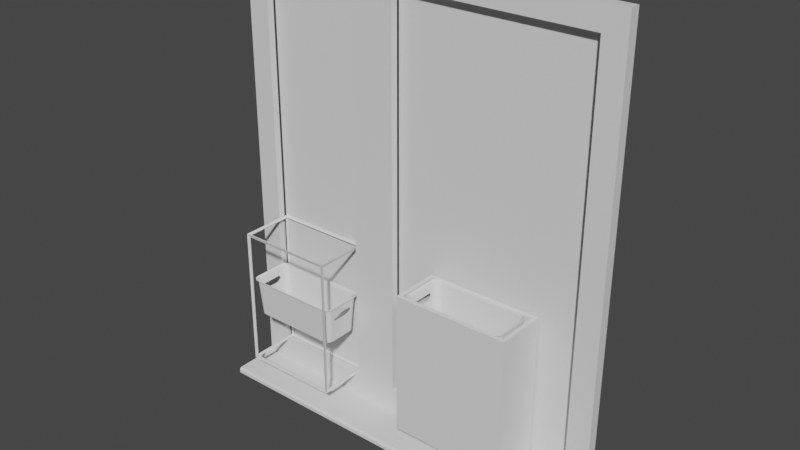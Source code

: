 # Source: Shelf.blend  (saved by Blender 3.1.7; exported with 4.5.12 LTS)
import bpy
from mathutils import Matrix  # noqa: F401  (used for matrix-valued properties, if any)

bpy.ops.wm.read_factory_settings(use_empty=True)
scene = bpy.context.scene
scene.name = 'Scene'

# ---- collections
col_collection = bpy.data.collections.new('Collection'); scene.collection.children.link(col_collection)
col_window = bpy.data.collections.new('Window'); scene.collection.children.link(col_window)

# ---- materials (node trees are filled in below, after node groups)
mat_material = bpy.data.materials.new('Material')
mat_material.alpha_threshold = 0.0
mat_material.use_transparent_shadow = False
mat_material.diffuse_color = (0.04518, 0.04518, 0.04518, 1.0)
mat_material.line_color = (0.0, 0.0, 0.0, 1.0)
mat_material_001 = bpy.data.materials.new('Material.001')
mat_material_001.use_transparent_shadow = False

# ---- node groups
ng_auto_smooth = bpy.data.node_groups.new('Auto Smooth', 'GeometryNodeTree')
_s = ng_auto_smooth.interface.new_socket(name='Geometry', in_out='OUTPUT', socket_type='NodeSocketGeometry')
_s = ng_auto_smooth.interface.new_socket(name='Geometry', in_out='INPUT', socket_type='NodeSocketGeometry')
_s = ng_auto_smooth.interface.new_socket(name='Angle', in_out='INPUT', socket_type='NodeSocketFloat')
_s.subtype = 'ANGLE'
_s.min_value = 0.0
_s.max_value = 3.142
ng_auto_smooth.is_modifier = True
_N = ng_auto_smooth.nodes; _L = ng_auto_smooth.links
n0 = _N.new('NodeGroupOutput'); n0.name = 'Group Output'; n0.location = (480, -100)
n1 = _N.new('NodeGroupInput'); n1.name = 'Group Input'; n1.location = (-420, -300)
n2 = _N.new('NodeGroupInput'); n2.name = 'Group Input.001'; n2.location = (-60, -100)
n3 = _N.new('GeometryNodeSetShadeSmooth'); n3.name = 'Set Shade Smooth'; n3.location = (120, -100)
n3.domain = 'EDGE'
n4 = _N.new('GeometryNodeSetShadeSmooth'); n4.name = 'Set Shade Smooth.001'; n4.location = (300, -100)
n5 = _N.new('GeometryNodeInputMeshEdgeAngle'); n5.name = 'Edge Angle'; n5.location = (-420, -220)
n6 = _N.new('GeometryNodeInputEdgeSmooth'); n6.name = 'Is Edge Smooth'; n6.location = (-60, -160)
n7 = _N.new('GeometryNodeInputShadeSmooth'); n7.name = 'Is Face Smooth'; n7.location = (-240, -340)
n8 = _N.new('FunctionNodeBooleanMath'); n8.name = 'Boolean Math'; n8.location = (-60, -220)
n9 = _N.new('FunctionNodeCompare'); n9.name = 'Compare'; n9.location = (-240, -180)
n9.operation = 'LESS_EQUAL'
_L.new(n5.outputs[0], n9.inputs[0])
_L.new(n4.outputs[0], n0.inputs[0])
_L.new(n1.outputs[1], n9.inputs[1])
_L.new(n9.outputs[0], n8.inputs[0])
_L.new(n7.outputs[0], n8.inputs[1])
_L.new(n2.outputs[0], n3.inputs[0])
_L.new(n6.outputs[0], n3.inputs[1])
_L.new(n3.outputs[0], n4.inputs[0])
_L.new(n8.outputs[0], n3.inputs[2])
n0.is_active_output = True

# ---- material node trees
mat_material.use_nodes = True; mat_material.node_tree.nodes.clear()
_N = mat_material.node_tree.nodes; _L = mat_material.node_tree.links
n0 = _N.new('ShaderNodeOutputMaterial'); n0.name = 'Material Output'; n0.location = (300, 300)
n1 = _N.new('ShaderNodeBsdfPrincipled'); n1.name = 'Principled BSDF'; n1.location = (10, 300)
n1.distribution = 'GGX'
n1.subsurface_method = 'RANDOM_WALK_SKIN'
n1.inputs[0].default_value = (0.01834, 0.01834, 0.01834, 1.0)
n1.inputs[2].default_value = 0.4
n1.inputs[3].default_value = 1.45
n1.inputs[27].default_value = (0.0, 0.0, 0.0, 1.0)
n1.inputs[28].default_value = 1.0
_L.new(n1.outputs[0], n0.inputs[0])
n0.is_active_output = True
mat_material_001.use_nodes = True; mat_material_001.node_tree.nodes.clear()
_N = mat_material_001.node_tree.nodes; _L = mat_material_001.node_tree.links
n0 = _N.new('ShaderNodeBsdfPrincipled'); n0.name = 'Principled BSDF'; n0.location = (10, 300)
n0.distribution = 'GGX'
n0.subsurface_method = 'RANDOM_WALK_SKIN'
n0.inputs[3].default_value = 1.45
n0.inputs[27].default_value = (0.0, 0.0, 0.0, 1.0)
n0.inputs[28].default_value = 1.0
n1 = _N.new('ShaderNodeOutputMaterial'); n1.name = 'Material Output'; n1.location = (300, 300)
_L.new(n0.outputs[0], n1.inputs[0])
n1.is_active_output = True

# ---- world
world_world = bpy.data.worlds.new('World'); scene.world = world_world
world_world.use_nodes = True; world_world.node_tree.nodes.clear()
_N = world_world.node_tree.nodes; _L = world_world.node_tree.links
n0 = _N.new('ShaderNodeOutputWorld'); n0.name = 'World Output'; n0.location = (300, 300)
n1 = _N.new('ShaderNodeBackground'); n1.name = 'Background'; n1.location = (10, 300)
n1.inputs[0].default_value = (0.05088, 0.05088, 0.05088, 1.0)
_L.new(n1.outputs[0], n0.inputs[0])
n0.is_active_output = True
world_world.color = (0.05088, 0.05088, 0.05088)
world_world.use_sun_shadow = False
world_world.sun_shadow_jitter_overblur = 0.0

# ---- meshes
me_mesh = bpy.data.meshes.new('Mesh')
me_mesh.from_pydata([(175.6, -96.18, -251.8), (-175.6, -96.18, -251.8), (-175.6, 96.18, -251.8), (175.6, 96.18, 251.8), (175.6, 96.18, -251.8), (-175.6, 96.18, 251.8), (175.6, -96.18, 251.8), (-175.6, -96.18, 251.8)], [], [(3, 5, 7, 6), (4, 0, 1, 2), (1, 7, 5, 2), (6, 0, 4, 3), (2, 5, 3, 4), (1, 0, 6, 7)])
me_mesh.materials.append(None)
me_mesh.use_remesh_fix_poles = True
me_mesh.use_remesh_preserve_attributes = False
me_mesh.update()
me_cube_005 = bpy.data.meshes.new('Cube.005')
me_cube_005.from_pydata([(0.0, -80.33, 67.06), (0.0, -76.87, 64.67), (0.0, -65.89, -69.56), (0.0, -75.63, 62.4), (0.0, -74.64, 59.6), (0.0, -74.18, 57.04), (-163.8, 1.645e-07, -69.56), (-174.0, 0.0, 62.4), (-172.9, 0.0, 59.6), (-172.5, 0.0, 57.04), (-178.9, 0.0, 67.06), (-175.3, 0.0, 64.67), (0.0, 1.645e-07, -69.56), (-139.8, -65.89, -69.56), (-163.8, -41.89, -69.56), (-146.0, -65.08, -69.56), (-151.8, -62.68, -69.56), (-156.8, -58.86, -69.56), (-160.6, -53.89, -69.56), (-163.0, -48.1, -69.56), (-178.9, -56.33, 67.06), (-154.9, -80.33, 67.06), (-178.1, -62.54, 67.06), (-175.7, -68.33, 67.06), (-171.8, -73.3, 67.06), (-166.9, -77.11, 67.06), (-161.1, -79.51, 67.06), (-151.3, -76.87, 64.67), (-175.3, -52.87, 64.67), (-157.5, -76.06, 64.67), (-163.3, -73.66, 64.67), (-168.2, -69.84, 64.67), (-172.1, -64.87, 64.67), (-174.4, -59.09, 64.67), (-172.5, -50.18, 57.04), (-148.5, -74.18, 57.04), (-171.6, -56.39, 57.04), (-169.2, -62.18, 57.04), (-165.4, -67.15, 57.04), (-160.5, -70.97, 57.04), (-154.7, -73.36, 57.04), (-174.0, -51.63, 62.4), (-150.0, -75.63, 62.4), (-173.1, -57.84, 62.4), (-170.8, -63.63, 62.4), (-166.9, -68.6, 62.4), (-162.0, -72.41, 62.4), (-156.2, -74.81, 62.4), (-172.9, -50.64, 59.6), (-148.9, -74.64, 59.6), (-172.1, -56.86, 59.6), (-169.7, -62.64, 59.6), (-165.9, -67.61, 59.6), (-160.9, -71.43, 59.6), (-155.1, -73.83, 59.6), (0.0, -71.09, 9.767), (-169.2, 0.0, 9.767), (-145.2, -71.09, 9.767), (-151.4, -70.27, 9.767), (-157.2, -67.87, 9.767), (-162.2, -64.06, 9.767), (-166.0, -59.09, 9.767), (-168.4, -53.3, 9.767), (-169.2, -47.09, 9.767), (-146.8, -72.59, 32.65), (0.0, -72.59, 32.65), (-170.8, 0.0, 32.65), (-153.0, -71.77, 32.65), (-158.8, -69.37, 32.65), (-163.8, -65.56, 32.65), (-167.6, -60.59, 32.65), (-170.0, -54.8, 32.65), (-170.8, -48.59, 32.65), (-172.5, -43.31, 57.04), (-163.8, -36.15, -69.56), (-178.9, -48.61, 67.06), (-175.3, -45.63, 64.67), (-174.0, -44.55, 62.4), (-172.9, -43.7, 59.6), (-170.0, -41.28, 21.21), (-169.2, -29.24, 9.767), (-168.4, -39.99, -1.583), (-169.2, -47.09, 9.767), (-169.8, -40.72, 18.18), (-169.6, -39.43, 15.44), (-169.5, -37.49, 13.09), (-169.3, -35.02, 11.29), (-169.2, -32.21, 10.15), (-170.8, -30.53, 32.65), (-170.8, -48.59, 32.65), (-171.6, -42.57, 44.0), (-170.8, -33.46, 32.26), (-170.7, -36.15, 31.13), (-170.6, -38.4, 29.32), (-170.4, -40.08, 26.97), (-170.2, -41.06, 24.24)], [], [(12, 2, 13, 15, 16, 17, 18, 19, 14, 74, 6), (78, 8, 9, 73), (1, 0, 21, 27), (76, 11, 7, 77), (77, 7, 8, 78), (75, 10, 11, 76), (65, 5, 35, 64), (4, 49, 35, 5), (3, 42, 49, 4), (1, 27, 42, 3), (28, 41, 43, 33), (33, 43, 44, 32), (32, 44, 45, 31), (31, 45, 46, 30), (30, 46, 47, 29), (29, 47, 42, 27), (41, 48, 50, 43), (43, 50, 51, 44), (44, 51, 52, 45), (45, 52, 53, 46), (46, 53, 54, 47), (47, 54, 49, 42), (48, 34, 36, 50), (50, 36, 37, 51), (51, 37, 38, 52), (52, 38, 39, 53), (53, 39, 40, 54), (54, 40, 35, 49), (20, 28, 33, 22), (22, 33, 32, 23), (23, 32, 31, 24), (24, 31, 30, 25), (25, 30, 29, 26), (26, 29, 27, 21), (64, 35, 40, 67), (67, 40, 39, 68), (68, 39, 38, 69), (69, 38, 37, 70), (70, 37, 36, 71), (71, 36, 34, 72), (34, 73, 90, 89, 72), (19, 62, 63, 14), (18, 61, 62, 19), (17, 60, 61, 18), (16, 59, 60, 17), (15, 58, 59, 16), (13, 57, 58, 15), (2, 55, 57, 13), (62, 71, 72, 63), (61, 70, 71, 62), (60, 69, 70, 61), (59, 68, 69, 60), (58, 67, 68, 59), (57, 64, 67, 58), (55, 65, 64, 57), (81, 80, 56, 6, 74), (20, 75, 76, 28), (41, 77, 78, 48), (28, 76, 77, 41), (48, 78, 73, 34), (73, 9, 66, 88, 90), (72, 89, 79, 82, 63), (79, 83, 84, 85, 86, 87, 80, 81, 82), (88, 91, 92, 93, 94, 95, 79, 89, 90), (63, 82, 81, 74, 14)])
_uv = me_cube_005.uv_layers.new(name='UVMap')
_uv.uv.foreach_set('vector', [0.25, 0.625, 0.25, 0.75, 0.1433, 0.75, 0.1386, 0.7484, 0.1342, 0.7439, 0.1304, 0.7367, 0.1275, 0.7272, 0.1256, 0.7163, 0.125, 0.7045, 0.125, 0.6936, 0.125, 0.625, 0.5215, 0.05144, 0.5215, 0.1248, 0.5186, 0.125, 0.5186, 0.05203, 0.5652, 0.875, 0.625, 0.875, 0.625, 0.9832, 0.5652, 0.9829, 0.5652, 0.05084, 0.5652, 0.1251, 0.5395, 0.1248, 0.5395, 0.05108, 0.5395, 0.05108, 0.5395, 0.1248, 0.5215, 0.1248, 0.5215, 0.05144, 0.625, 0.04936, 0.625, 0.125, 0.5652, 0.1251, 0.5652, 0.05084, 0.4909, 0.875, 0.5186, 0.875, 0.5186, 0.9826, 0.4909, 0.9824, 0.5215, 0.8752, 0.5215, 0.9829, 0.5186, 0.9826, 0.5186, 0.875, 0.5395, 0.8752, 0.5394, 0.9829, 0.5215, 0.9829, 0.5215, 0.8752, 0.5652, 0.875, 0.5652, 0.9829, 0.5394, 0.9829, 0.5395, 0.8752, 0.5652, 0.03905, 0.5396, 0.03937, 0.5356, 0.02879, 0.5612, 0.02864, 0.5612, 0.02864, 0.5356, 0.02879, 0.524, 0.01826, 0.5496, 0.01825, 0.5496, 0.01825, 0.524, 0.01826, 0.5396, -0.0003712, 0.5396, -0.0003712, 0.5394, 1.0, 0.5394, 1.0, 0.5241, 0.9922, 0.5498, 0.9921, 0.5498, 0.9921, 0.5241, 0.9922, 0.5355, 0.9875, 0.5613, 0.9875, 0.5613, 0.9875, 0.5355, 0.9875, 0.5394, 0.9829, 0.5652, 0.9829, 0.5396, 0.03937, 0.5215, 0.03979, 0.5198, 0.02923, 0.5378, 0.02895, 0.5378, 0.02895, 0.5198, 0.02923, 0.5147, 0.01908, 0.5328, 0.01893, 0.5328, 0.01893, 0.5147, 0.01908, 0.5215, -0.0005098, 0.5215, -0.0005098, 0.5215, 1.0, 0.5215, 1.0, 0.515, 0.9918, 0.533, 0.9918, 0.533, 0.9918, 0.515, 0.9918, 0.5198, 0.9874, 0.5378, 0.9875, 0.5378, 0.9875, 0.5198, 0.9874, 0.5215, 0.9829, 0.5394, 0.9829, 0.5215, 0.03979, 0.5186, 0.04044, 0.5184, 0.02996, 0.5213, 0.02935, 0.5213, 0.02935, 0.5184, 0.02996, 0.5179, 0.02018, 0.5208, 0.01959, 0.5208, 0.01959, 0.5179, 0.02018, 0.5186, 0.0, 0.5187, -2.779e-05, 0.5187, 1.0, 0.5186, 1.0, 0.5179, 0.9913, 0.5209, 0.9916, 0.5209, 0.9916, 0.5179, 0.9913, 0.5184, 0.9871, 0.5213, 0.9874, 0.5213, 0.9874, 0.5184, 0.9871, 0.5186, 0.9826, 0.5215, 0.9829, 0.625, 0.03735, 0.5652, 0.03905, 0.5557, 0.0283, 0.6156, 0.027, 0.6156, 0.027, 0.5557, 0.0283, 0.5281, 0.01676, 0.5879, 0.01572, 0.5879, 0.01572, 0.5281, 0.01676, 0.5652, 0.0, 0.5652, 0.0, 0.5652, 1.0, 0.5652, 1.0, 0.5275, 0.9929, 0.5873, 0.9931, 0.5873, 0.9931, 0.5275, 0.9929, 0.5556, 0.9877, 0.6154, 0.9879, 0.6154, 0.9879, 0.5556, 0.9877, 0.5652, 0.9829, 0.625, 0.9832, 0.4909, 0.9824, 0.5186, 0.9826, 0.5185, 0.9871, 0.4908, 0.987, 0.4908, 0.987, 0.5185, 0.9871, 0.5183, 0.9913, 0.4906, 0.9912, 0.4906, 0.9912, 0.5183, 0.9913, 0.5175, 1.0, 0.49, 1.0, 0.49, 0.0, 0.5175, 0.0, 0.5183, 0.02021, 0.4907, 0.02068, 0.4907, 0.02068, 0.5183, 0.02021, 0.5185, 0.02997, 0.4908, 0.0307, 0.4908, 0.0307, 0.5185, 0.02997, 0.5186, 0.04044, 0.4909, 0.04142, 0.5186, 0.04044, 0.5186, 0.05203, 0.5038, 0.05248, 0.4909, 0.04142, 0.4909, 0.04142, 0.3749, 0.03374, 0.4649, 0.03138, 0.465, 0.04234, 0.375, 0.04553, 0.3748, 0.02275, 0.4647, 0.02118, 0.4649, 0.03138, 0.3749, 0.03374, 0.375, 0.0, 0.4643, 0.0, 0.4647, 0.02118, 0.3748, 0.02275, 0.3748, 0.9909, 0.4647, 0.9911, 0.4643, 1.0, 0.375, 1.0, 0.3749, 0.9864, 0.4649, 0.9869, 0.4647, 0.9911, 0.3748, 0.9909, 0.375, 0.9817, 0.465, 0.9823, 0.4649, 0.9869, 0.3749, 0.9864, 0.375, 0.875, 0.465, 0.875, 0.465, 0.9823, 0.375, 0.9817, 0.4649, 0.03138, 0.4908, 0.0307, 0.4909, 0.04142, 0.465, 0.04234, 0.4647, 0.02118, 0.4907, 0.02068, 0.4908, 0.0307, 0.4649, 0.03138, 0.4643, 0.0, 0.49, 0.0, 0.4907, 0.02068, 0.4647, 0.02118, 0.4647, 0.9911, 0.4906, 0.9912, 0.49, 1.0, 0.4643, 1.0, 0.4649, 0.9869, 0.4908, 0.987, 0.4906, 0.9912, 0.4647, 0.9911, 0.465, 0.9823, 0.4909, 0.9824, 0.4908, 0.987, 0.4649, 0.9869, 0.465, 0.875, 0.4909, 0.875, 0.4909, 0.9824, 0.465, 0.9823, 0.4521, 0.05406, 0.465, 0.07367, 0.465, 0.125, 0.375, 0.125, 0.375, 0.05642, 0.625, 0.03735, 0.625, 0.04936, 0.5652, 0.05084, 0.5652, 0.03905, 0.5396, 0.03937, 0.5395, 0.05108, 0.5215, 0.05144, 0.5215, 0.03979, 0.5652, 0.03905, 0.5652, 0.05084, 0.5395, 0.05108, 0.5396, 0.03937, 0.5215, 0.03979, 0.5215, 0.05144, 0.5186, 0.05203, 0.5186, 0.04044, 0.5186, 0.05203, 0.5186, 0.125, 0.4909, 0.125, 0.4909, 0.07247, 0.5038, 0.05248, 0.4909, 0.04142, 0.4909, 0.04142, 0.4778, 0.05327, 0.465, 0.04234, 0.465, 0.04234, 0.4778, 0.05327, 0.4745, 0.05338, 0.4713, 0.05347, 0.4685, 0.05356, 0.4663, 0.05362, 0.4649, 0.05367, 0.4642, 0.05369, 0.4521, 0.05406, 0.465, 0.04234, 0.4909, 0.07247, 0.4909, 0.06744, 0.4909, 0.06282, 0.4909, 0.05894, 0.4909, 0.05605, 0.4909, 0.05436, 0.4909, 0.05398, 0.4909, 0.04142, 0.5038, 0.05248, 0.465, 0.04234, 0.465, 0.04234, 0.4521, 0.05406, 0.375, 0.05642, 0.375, 0.04553])
me_cube_005.use_remesh_fix_poles = True
me_cube_005.use_remesh_preserve_attributes = False
me_cube_005.update()
me_mesh_001 = bpy.data.meshes.new('Mesh.001')
me_mesh_001.from_pydata([(202.7, -88.86, -251.8), (-202.7, -88.86, -251.8), (-202.7, 88.86, -251.8), (202.7, 88.86, 251.8), (202.7, 88.86, -251.8), (-202.7, 88.86, 251.8), (202.7, -88.86, 251.8), (-202.7, -88.86, 251.8), (202.7, 88.86, 124.8), (-202.7, 88.86, 124.8), (202.7, -88.86, 124.8), (-202.7, -88.86, 124.8), (31.23, -88.86, -251.8), (-31.28, -88.86, -251.8), (-31.28, -88.86, 251.8), (31.23, -88.86, 251.8), (-31.28, 88.86, 251.8), (31.23, 88.86, 251.8), (31.23, 88.86, -251.8), (-31.28, 88.86, -251.8), (31.23, -88.86, 124.8), (-31.28, -88.86, 124.8), (-31.28, 88.86, 124.8), (31.23, 88.86, 124.8)], [(17, 15), (16, 14)], [(11, 7, 5, 9), (10, 0, 4, 8), (19, 13, 1, 2), (23, 17, 3, 8), (20, 10, 6, 15), (12, 0, 10, 20), (18, 23, 8, 4), (6, 10, 8, 3), (1, 11, 9, 2), (2, 9, 22, 19), (19, 22, 23, 18), (1, 13, 21, 11), (13, 12, 20, 21), (11, 21, 14, 7), (21, 20, 15, 14), (9, 5, 16, 22), (22, 16, 17, 23), (4, 0, 12, 18), (18, 12, 13, 19)])
me_mesh_001.materials.append(None)
me_mesh_001.use_remesh_fix_poles = True
me_mesh_001.use_remesh_preserve_attributes = False
me_mesh_001.update()
me_cube_001 = bpy.data.meshes.new('Cube.001')
me_cube_001.from_pydata([(-180.6, 0.0, 2.803e-05), (-180.6, 0.0, 1417.0), (180.6, 0.0, 1417.0), (180.6, 0.0, 2.803e-05), (-180.6, 33.12, 2.803e-05), (-180.6, 33.12, 1417.0), (180.6, 33.12, 1417.0), (180.6, 33.12, 2.803e-05), (-260.1, 0.0, -79.49), (-260.1, 0.0, 1497.0), (260.1, 0.0, 1497.0), (260.1, 0.0, -79.49), (-260.1, 37.12, -79.49), (-260.1, 37.12, 1497.0), (260.1, 37.12, 1497.0), (260.1, 37.12, -79.49), (-181.8, 33.12, -0.7578), (-181.8, 33.12, 1418.0), (181.8, 33.12, 1418.0), (181.8, 33.12, -0.7578), (179.4, 25.9, 1416.0), (179.4, 25.9, 1.01), (-179.4, 25.9, 1.01), (-179.4, 25.9, 1416.0), (-181.8, 25.89, 1418.0), (-181.8, 25.89, -0.7578), (181.8, 25.89, -0.7578), (181.8, 25.89, 1418.0), (178.9, 33.11, 1415.0), (178.9, 33.11, 2.123), (-178.9, 33.11, 2.123), (-178.9, 33.11, 1415.0), (0.0, 0.0, 2.803e-05), (0.0, 0.0, 1417.0), (0.0, 33.12, 2.803e-05), (0.0, 33.12, 1417.0), (0.0, 0.0, -79.49), (0.0, 0.0, 1497.0), (0.0, 37.12, -79.49), (0.0, 37.12, 1497.0), (-180.6, 0.0, 708.7), (180.6, 0.0, 708.7), (-180.6, 33.12, 708.7), (180.6, 33.12, 708.7), (-260.1, 0.0, 708.8), (260.1, 0.0, 708.8), (-260.1, 37.12, 708.8), (260.1, 37.12, 708.8), (0.0, 37.12, 708.8), (0.0, 33.12, 708.7)], [], [(49, 43, 6, 35), (33, 35, 6, 2), (40, 42, 5, 1), (41, 43, 7, 3), (32, 34, 4, 0), (33, 37, 9, 1), (40, 44, 8, 0), (41, 45, 10, 2), (32, 36, 11, 3), (45, 47, 14, 10), (36, 38, 15, 11), (37, 39, 13, 9), (44, 46, 12, 8), (48, 39, 14, 47), (24, 27, 20, 23), (27, 26, 21, 20), (25, 24, 23, 22), (18, 17, 31, 28), (29, 28, 20, 21), (30, 29, 21, 22), (28, 31, 23, 20), (30, 22, 23, 31), (26, 25, 22, 21), (19, 26, 27, 18), (16, 25, 26, 19), (16, 19, 29, 30), (17, 16, 30, 31), (18, 27, 24, 17), (16, 17, 24, 25), (19, 18, 28, 29), (46, 13, 39, 48), (10, 14, 39, 37), (8, 12, 38, 36), (0, 8, 36, 32), (2, 10, 37, 33), (3, 7, 34, 32), (1, 5, 35, 33), (42, 49, 35, 5), (4, 34, 49, 42), (12, 46, 48, 38), (38, 48, 47, 15), (9, 13, 46, 44), (11, 15, 47, 45), (3, 11, 45, 41), (1, 9, 44, 40), (2, 6, 43, 41), (0, 4, 42, 40), (34, 7, 43, 49)])
me_cube_001.polygons.foreach_set('material_index', [1, 1, 1, 1, 1, 1, 1, 1, 1, 1, 1, 1, 1, 1, 0, 0, 0, 0, 0, 0, 0, 0, 0, 0, 0, 0, 0, 0, 0, 0, 1, 1, 1, 1, 1, 1, 1, 1, 1, 1, 1, 1, 1, 1, 1, 1, 1, 1])
_uv = me_cube_001.uv_layers.new(name='UVMap')
_uv.uv.foreach_set('vector', [0.5, 0.375, 0.5, 0.5, 0.625, 0.5, 0.625, 0.375, 0.625, 0.375, 0.625, 0.375, 0.625, 0.5, 0.625, 0.5, 0.5, 0.25, 0.5, 0.25, 0.625, 0.25, 0.625, 0.25, 0.5, 0.5, 0.5, 0.5, 0.375, 0.5, 0.375, 0.5, 0.375, 0.375, 0.375, 0.375, 0.375, 0.25, 0.375, 0.25, 0.625, 0.375, 0.625, 0.375, 0.625, 0.25, 0.625, 0.25, 0.5, 0.25, 0.5, 0.25, 0.375, 0.25, 0.375, 0.25, 0.5, 0.5, 0.5, 0.5, 0.625, 0.5, 0.625, 0.5, 0.375, 0.375, 0.375, 0.375, 0.375, 0.5, 0.375, 0.5, 0.5, 0.5, 0.5, 0.5, 0.625, 0.5, 0.625, 0.5, 0.375, 0.375, 0.375, 0.375, 0.375, 0.5, 0.375, 0.5, 0.625, 0.375, 0.625, 0.375, 0.625, 0.25, 0.625, 0.25, 0.5, 0.25, 0.5, 0.25, 0.375, 0.25, 0.375, 0.25, 0.5, 0.375, 0.625, 0.375, 0.625, 0.5, 0.5, 0.5, 0.0, 0.0, 0.0, 0.0, 0.0, 0.0, 0.0, 0.0, 0.0, 0.0, 0.0, 0.0, 0.0, 0.0, 0.0, 0.0, 0.0, 0.0, 0.0, 0.0, 0.0, 0.0, 0.0, 0.0, 0.0, 0.0, 0.0, 0.0, 0.0, 0.0, 0.0, 0.0, 0.0, 0.0, 0.0, 0.0, 0.0, 0.0, 0.0, 0.0, 0.0, 0.0, 0.0, 0.0, 0.0, 0.0, 0.0, 0.0, 0.0, 0.0, 0.0, 0.0, 0.0, 0.0, 0.0, 0.0, 0.0, 0.0, 0.0, 0.0, 0.0, 0.0, 0.0, 0.0, 0.0, 0.0, 0.0, 0.0, 0.0, 0.0, 0.0, 0.0, 0.0, 0.0, 0.0, 0.0, 0.0, 0.0, 0.0, 0.0, 0.0, 0.0, 0.0, 0.0, 0.0, 0.0, 0.0, 0.0, 0.0, 0.0, 0.0, 0.0, 0.0, 0.0, 0.0, 0.0, 0.0, 0.0, 0.0, 0.0, 0.0, 0.0, 0.0, 0.0, 0.0, 0.0, 0.0, 0.0, 0.0, 0.0, 0.0, 0.0, 0.0, 0.0, 0.0, 0.0, 0.0, 0.0, 0.0, 0.0, 0.0, 0.0, 0.0, 0.0, 0.0, 0.0, 0.0, 0.0, 0.5, 0.25, 0.625, 0.25, 0.625, 0.375, 0.5, 0.375, 0.625, 0.5, 0.625, 0.5, 0.625, 0.375, 0.625, 0.375, 0.375, 0.25, 0.375, 0.25, 0.375, 0.375, 0.375, 0.375, 0.375, 0.25, 0.375, 0.25, 0.375, 0.375, 0.375, 0.375, 0.625, 0.5, 0.625, 0.5, 0.625, 0.375, 0.625, 0.375, 0.375, 0.5, 0.375, 0.5, 0.375, 0.375, 0.375, 0.375, 0.625, 0.25, 0.625, 0.25, 0.625, 0.375, 0.625, 0.375, 0.5, 0.25, 0.5, 0.375, 0.625, 0.375, 0.625, 0.25, 0.375, 0.25, 0.375, 0.375, 0.5, 0.375, 0.5, 0.25, 0.375, 0.25, 0.5, 0.25, 0.5, 0.375, 0.375, 0.375, 0.375, 0.375, 0.5, 0.375, 0.5, 0.5, 0.375, 0.5, 0.625, 0.25, 0.625, 0.25, 0.5, 0.25, 0.5, 0.25, 0.375, 0.5, 0.375, 0.5, 0.5, 0.5, 0.5, 0.5, 0.375, 0.5, 0.375, 0.5, 0.5, 0.5, 0.5, 0.5, 0.625, 0.25, 0.625, 0.25, 0.5, 0.25, 0.5, 0.25, 0.625, 0.5, 0.625, 0.5, 0.5, 0.5, 0.5, 0.5, 0.375, 0.25, 0.375, 0.25, 0.5, 0.25, 0.5, 0.25, 0.375, 0.375, 0.375, 0.5, 0.5, 0.5, 0.5, 0.375])
me_cube_001.materials.append(mat_material)
me_cube_001.materials.append(mat_material_001)
me_cube_001.use_remesh_fix_poles = True
me_cube_001.use_remesh_preserve_attributes = False
me_cube_001.update()
me_cube_003 = bpy.data.meshes.new('Cube.003')
me_cube_003.from_pydata([(-260.1, -159.2, -100.2), (-260.1, -159.2, -81.84), (-260.1, 0.0, -100.2), (-260.1, 0.0, -80.34), (1114.0, -159.2, -100.2), (1114.0, -159.2, -81.84), (1114.0, 0.0, -100.2), (1114.0, 0.0, -80.34), (-260.1, 37.12, -80.34), (-260.1, 37.12, -100.2), (1114.0, 37.12, -100.2), (1114.0, 37.12, -80.34), (-260.1, -159.2, -80.34), (1114.0, -159.2, -80.34), (-260.1, -166.1, -100.2), (1114.0, -166.1, -100.2), (-260.1, -166.1, -89.84), (-260.1, -165.9, -87.77), (-260.1, -165.2, -85.84), (-260.1, -164.1, -84.18), (-260.1, -162.7, -82.91), (-260.1, -161.0, -82.11), (1114.0, -166.1, -89.84), (1114.0, -161.0, -82.11), (1114.0, -162.7, -82.91), (1114.0, -164.1, -84.18), (1114.0, -165.2, -85.84), (1114.0, -165.9, -87.77)], [], [(0, 12, 3, 2), (7, 6, 10, 11), (6, 7, 13, 4), (0, 4, 15, 14), (2, 6, 4, 0), (7, 3, 12, 13), (9, 8, 11, 10), (6, 2, 9, 10), (3, 7, 11, 8), (2, 3, 8, 9), (0, 1, 12), (5, 4, 13), (1, 5, 13, 12), (15, 22, 16, 14), (4, 5, 23, 24, 25, 26, 27, 22, 15), (5, 1, 21, 23), (23, 21, 20, 24), (24, 20, 19, 25), (25, 19, 18, 26), (26, 18, 17, 27), (27, 17, 16, 22), (1, 0, 14, 16, 17, 18, 19, 20, 21)])
_uv = me_cube_003.uv_layers.new(name='UVMap')
_uv.uv.foreach_set('vector', [0.375, 0.0, 0.625, 0.0, 0.625, 0.25, 0.375, 0.25, 0.625, 0.5, 0.375, 0.5, 0.375, 0.5, 0.625, 0.5, 0.375, 0.5, 0.625, 0.5, 0.625, 0.75, 0.375, 0.75, 0.3939, 0.9993, 0.3939, 0.7507, 0.3939, 0.7507, 0.3939, 0.9993, 0.125, 0.5, 0.375, 0.5, 0.375, 0.75, 0.125, 0.75, 0.625, 0.5, 0.875, 0.5, 0.875, 0.75, 0.625, 0.75, 0.375, 0.25, 0.625, 0.25, 0.625, 0.5, 0.375, 0.5, 0.375, 0.5, 0.125, 0.5, 0.125, 0.5, 0.375, 0.5, 0.875, 0.5, 0.625, 0.5, 0.625, 0.5, 0.875, 0.5, 0.375, 0.25, 0.625, 0.25, 0.625, 0.25, 0.375, 0.25, 0.3939, 0.9993, 0.6061, 0.9993, 0.625, 1.0, 0.6061, 0.7507, 0.375, 0.75, 0.625, 0.75, 0.6061, 0.9993, 0.6061, 0.7507, 0.625, 0.75, 0.625, 1.0, 0.3939, 0.7507, 0.5055, 0.7507, 0.5055, 0.9993, 0.3939, 0.9993, 0.3939, 0.7507, 0.6061, 0.7507, 0.605, 0.7507, 0.6016, 0.7507, 0.5963, 0.7507, 0.5558, 0.7507, 0.5315, 0.7507, 0.5055, 0.7507, 0.3939, 0.7507, 0.6061, 0.7507, 0.6061, 0.9993, 0.605, 0.9993, 0.605, 0.7507, 0.605, 0.7507, 0.605, 0.9993, 0.6016, 0.9993, 0.6016, 0.7507, 0.6016, 0.7507, 0.6016, 0.9993, 0.5963, 0.9993, 0.5963, 0.7507, 0.5963, 0.7507, 0.5963, 0.9993, 0.5558, 0.9993, 0.5558, 0.7507, 0.5558, 0.7507, 0.5558, 0.9993, 0.5315, 0.9993, 0.5315, 0.7507, 0.5315, 0.7507, 0.5315, 0.9993, 0.5055, 0.9993, 0.5055, 0.7507, 0.6061, 0.9993, 0.3939, 0.9993, 0.3939, 0.9993, 0.5055, 0.9993, 0.5315, 0.9993, 0.5558, 0.9993, 0.5963, 0.9993, 0.6016, 0.9993, 0.605, 0.9993])
me_cube_003.use_remesh_fix_poles = True
me_cube_003.use_remesh_preserve_attributes = False
me_cube_003.update()
me_cube_006 = bpy.data.meshes.new('Cube.006')
me_cube_006.from_pydata([(-347.3, 0.0, 0.0), (-347.3, 0.0, 1417.0), (347.3, 0.0, 1417.0), (347.3, 0.0, 0.0), (-347.3, 33.12, 0.0), (-347.3, 33.12, 1417.0), (347.3, 33.12, 1417.0), (347.3, 33.12, 0.0), (-426.8, 0.0, -79.49), (-426.8, 0.0, 1497.0), (426.8, 0.0, 1497.0), (426.8, 0.0, -79.49), (-426.8, 37.12, -79.49), (-426.8, 37.12, 1497.0), (426.8, 37.12, 1497.0), (426.8, 37.12, -79.49), (-348.5, 33.12, -0.7578), (-348.5, 33.12, 1418.0), (348.5, 33.12, 1418.0), (348.5, 33.12, -0.7578), (346.1, 25.9, 1416.0), (346.1, 25.9, 1.01), (-346.1, 25.9, 1.01), (-346.1, 25.9, 1416.0), (-348.5, 25.89, 1418.0), (-348.5, 25.89, -0.7578), (348.5, 25.89, -0.7578), (348.5, 25.89, 1418.0), (345.5, 33.11, 1415.0), (345.5, 33.11, 2.123), (-345.5, 33.11, 2.123), (-345.5, 33.11, 1415.0), (3.052e-05, 33.12, 708.7), (3.052e-05, 37.12, 708.8), (3.052e-05, 37.12, 1497.0), (6.104e-05, 37.12, -79.49), (3.052e-05, 0.0, 1497.0), (6.104e-05, 0.0, -79.49), (1.526e-05, 33.12, 1417.0), (3.052e-05, 33.12, 0.0), (-347.3, 0.0, 708.7), (347.3, 0.0, 708.7), (-347.3, 33.12, 708.7), (347.3, 33.12, 708.7), (-426.8, 0.0, 708.8), (426.8, 0.0, 708.8), (-426.8, 37.12, 708.8), (426.8, 37.12, 708.8), (1.526e-05, 0.0, 1417.0), (3.052e-05, 0.0, 0.0)], [], [(33, 34, 14, 47), (32, 43, 6, 38), (40, 42, 5, 1), (41, 43, 7, 3), (48, 38, 6, 2), (49, 39, 4, 0), (40, 44, 8, 0), (41, 45, 10, 2), (48, 36, 9, 1), (45, 47, 14, 10), (49, 37, 11, 3), (37, 35, 15, 11), (44, 46, 12, 8), (39, 7, 43, 32), (24, 27, 20, 23), (27, 26, 21, 20), (25, 24, 23, 22), (18, 17, 31, 28), (29, 28, 20, 21), (30, 29, 21, 22), (28, 31, 23, 20), (30, 22, 23, 31), (26, 25, 22, 21), (19, 26, 27, 18), (16, 25, 26, 19), (16, 19, 29, 30), (17, 16, 30, 31), (18, 27, 24, 17), (16, 17, 24, 25), (19, 18, 28, 29), (4, 39, 32, 42), (46, 13, 34, 33), (42, 32, 38, 5), (1, 5, 38, 48), (3, 7, 39, 49), (2, 10, 36, 48), (0, 8, 37, 49), (8, 12, 35, 37), (46, 33, 35, 12), (36, 34, 13, 9), (9, 13, 46, 44), (11, 15, 47, 45), (3, 11, 45, 41), (1, 9, 44, 40), (2, 6, 43, 41), (0, 4, 42, 40), (10, 14, 34, 36), (33, 47, 15, 35)])
me_cube_006.polygons.foreach_set('material_index', [1, 1, 1, 1, 1, 1, 1, 1, 1, 1, 1, 1, 1, 1, 0, 0, 0, 0, 0, 0, 0, 0, 0, 0, 0, 0, 0, 0, 0, 0, 1, 1, 1, 1, 1, 1, 1, 1, 1, 1, 1, 1, 1, 1, 1, 1, 1, 1])
_uv = me_cube_006.uv_layers.new(name='UVMap')
_uv.uv.foreach_set('vector', [0.5, 0.375, 0.625, 0.375, 0.625, 0.5, 0.5, 0.5, 0.5, 0.375, 0.5, 0.5, 0.625, 0.5, 0.625, 0.375, 0.5, 0.25, 0.5, 0.25, 0.625, 0.25, 0.625, 0.25, 0.5, 0.5, 0.5, 0.5, 0.375, 0.5, 0.375, 0.5, 0.625, 0.375, 0.625, 0.375, 0.625, 0.5, 0.625, 0.5, 0.375, 0.375, 0.375, 0.375, 0.375, 0.25, 0.375, 0.25, 0.5, 0.25, 0.5, 0.25, 0.375, 0.25, 0.375, 0.25, 0.5, 0.5, 0.5, 0.5, 0.625, 0.5, 0.625, 0.5, 0.625, 0.375, 0.625, 0.375, 0.625, 0.25, 0.625, 0.25, 0.5, 0.5, 0.5, 0.5, 0.625, 0.5, 0.625, 0.5, 0.375, 0.375, 0.375, 0.375, 0.375, 0.5, 0.375, 0.5, 0.375, 0.375, 0.375, 0.375, 0.375, 0.5, 0.375, 0.5, 0.5, 0.25, 0.5, 0.25, 0.375, 0.25, 0.375, 0.25, 0.375, 0.375, 0.375, 0.5, 0.5, 0.5, 0.5, 0.375, 0.0, 0.0, 0.0, 0.0, 0.0, 0.0, 0.0, 0.0, 0.0, 0.0, 0.0, 0.0, 0.0, 0.0, 0.0, 0.0, 0.0, 0.0, 0.0, 0.0, 0.0, 0.0, 0.0, 0.0, 0.0, 0.0, 0.0, 0.0, 0.0, 0.0, 0.0, 0.0, 0.0, 0.0, 0.0, 0.0, 0.0, 0.0, 0.0, 0.0, 0.0, 0.0, 0.0, 0.0, 0.0, 0.0, 0.0, 0.0, 0.0, 0.0, 0.0, 0.0, 0.0, 0.0, 0.0, 0.0, 0.0, 0.0, 0.0, 0.0, 0.0, 0.0, 0.0, 0.0, 0.0, 0.0, 0.0, 0.0, 0.0, 0.0, 0.0, 0.0, 0.0, 0.0, 0.0, 0.0, 0.0, 0.0, 0.0, 0.0, 0.0, 0.0, 0.0, 0.0, 0.0, 0.0, 0.0, 0.0, 0.0, 0.0, 0.0, 0.0, 0.0, 0.0, 0.0, 0.0, 0.0, 0.0, 0.0, 0.0, 0.0, 0.0, 0.0, 0.0, 0.0, 0.0, 0.0, 0.0, 0.0, 0.0, 0.0, 0.0, 0.0, 0.0, 0.0, 0.0, 0.0, 0.0, 0.0, 0.0, 0.0, 0.0, 0.0, 0.0, 0.0, 0.0, 0.0, 0.0, 0.375, 0.25, 0.375, 0.375, 0.5, 0.375, 0.5, 0.25, 0.5, 0.25, 0.625, 0.25, 0.625, 0.375, 0.5, 0.375, 0.5, 0.25, 0.5, 0.375, 0.625, 0.375, 0.625, 0.25, 0.625, 0.25, 0.625, 0.25, 0.625, 0.375, 0.625, 0.375, 0.375, 0.5, 0.375, 0.5, 0.375, 0.375, 0.375, 0.375, 0.625, 0.5, 0.625, 0.5, 0.625, 0.375, 0.625, 0.375, 0.375, 0.25, 0.375, 0.25, 0.375, 0.375, 0.375, 0.375, 0.375, 0.25, 0.375, 0.25, 0.375, 0.375, 0.375, 0.375, 0.5, 0.25, 0.5, 0.375, 0.375, 0.375, 0.375, 0.25, 0.625, 0.375, 0.625, 0.375, 0.625, 0.25, 0.625, 0.25, 0.625, 0.25, 0.625, 0.25, 0.5, 0.25, 0.5, 0.25, 0.375, 0.5, 0.375, 0.5, 0.5, 0.5, 0.5, 0.5, 0.375, 0.5, 0.375, 0.5, 0.5, 0.5, 0.5, 0.5, 0.625, 0.25, 0.625, 0.25, 0.5, 0.25, 0.5, 0.25, 0.625, 0.5, 0.625, 0.5, 0.5, 0.5, 0.5, 0.5, 0.375, 0.25, 0.375, 0.25, 0.5, 0.25, 0.5, 0.25, 0.625, 0.5, 0.625, 0.5, 0.625, 0.375, 0.625, 0.375, 0.5, 0.375, 0.5, 0.5, 0.375, 0.5, 0.375, 0.375])
me_cube_006.materials.append(mat_material)
me_cube_006.materials.append(mat_material_001)
me_cube_006.use_remesh_fix_poles = True
me_cube_006.use_remesh_preserve_attributes = False
me_cube_006.update()

# ---- objects
ob_cube_001 = bpy.data.objects.new('Cube.001', me_mesh)
ob_cube = bpy.data.objects.new('Cube', me_cube_005)
ob_cube_002 = bpy.data.objects.new('Cube.002', me_mesh_001)
ob_cube_003 = bpy.data.objects.new('Cube.003', me_cube_005)
ob_window = bpy.data.objects.new('Window', me_cube_001)
ob_window_shelf = bpy.data.objects.new('Window shelf', me_cube_003)
ob_window_001 = bpy.data.objects.new('Window.001', me_cube_006)

# ---- transforms, parenting, visibility, modifiers, constraints
ob_cube_001.location = (0.0, -63.06, 251.8)
_m = ob_cube_001.modifiers.new('Wireframe', 'WIREFRAME')
_m.thickness = 13.25
_m.offset = -1.0
_m = ob_cube_001.modifiers.new('Auto Smooth', 'NODES')
_m.node_group = ng_auto_smooth
_gi = [s.identifier for s in ng_auto_smooth.interface.items_tree if s.item_type == 'SOCKET' and s.in_out == 'INPUT']
_m[_gi[1]] = 3.142  # Angle
ob_cube.location = (0.0, -63.06, 251.8)
_m = ob_cube.modifiers.new('Mirror', 'MIRROR')
_m.use_axis = (True, True, False)
_m.use_clip = True
_m = ob_cube.modifiers.new('Solidify', 'SOLIDIFY')
_m.thickness = 2.0
_m.use_even_offset = True
ob_cube_002.location = (686.9, -63.06, 251.8)
ob_cube_002.scale = (1.0, 0.9907, 1.0)
_m = ob_cube_002.modifiers.new('Solidify', 'SOLIDIFY')
_m.thickness = 12.7
_m.use_even_offset = True
_m = ob_cube_002.modifiers.new('Auto Smooth', 'NODES')
_m.node_group = ng_auto_smooth
_gi = [s.identifier for s in ng_auto_smooth.interface.items_tree if s.item_type == 'SOCKET' and s.in_out == 'INPUT']
_m[_gi[1]] = 3.142  # Angle
ob_cube_003.location = (686.9, -63.06, 438.7)
_m = ob_cube_003.modifiers.new('Mirror', 'MIRROR')
_m.use_axis = (True, True, False)
_m.use_clip = True
_m = ob_cube_003.modifiers.new('Solidify', 'SOLIDIFY')
_m.thickness = 2.0
_m.use_even_offset = True
ob_window.location = (0.0, 0.0, 0.0)
ob_window_shelf.location = (0.0, 0.0, 0.0)
ob_window_001.location = (686.9, 0.0, 2.803e-05)

# ---- collection membership
col_collection.objects.link(ob_cube_001)
col_collection.objects.link(ob_cube)
col_collection.objects.link(ob_cube_002)
col_collection.objects.link(ob_cube_003)
col_window.objects.link(ob_window)
col_window.objects.link(ob_window_shelf)
col_window.objects.link(ob_window_001)

# ---- scene / render settings (as saved in the file)
scene.frame_start = 1; scene.frame_end = 250; scene.frame_set(0)
scene.render.engine = 'BLENDER_EEVEE_NEXT'
scene.cycles.sampling_pattern = 'TABULATED_SOBOL'
scene.cycles.use_light_tree = False
scene.view_settings.view_transform = 'Filmic'
scene.unit_settings.scale_length = 0.001
bpy.context.view_layer.update()

# ---- added for rendering (the .blend has no active camera and no usable light): camera, sun
cam_auto = bpy.data.cameras.new('AutoCamera')
cam_auto.lens = 50.0
cam_auto.sensor_width = 36.0
cam_auto.clip_end = 34367.7
ob_auto_camera = bpy.data.objects.new('AutoCamera', cam_auto)
scene.collection.objects.link(ob_auto_camera)
ob_auto_camera.location = (2385.06, -2414.44, 2265.03)
ob_auto_camera.rotation_euler = (1.09748, -7.21219e-08, 0.694738)
scene.camera = ob_auto_camera
light_auto_sun = bpy.data.lights.new('AutoSun', 'SUN')
light_auto_sun.energy = 3.0
light_auto_sun.angle = 0.0523599
ob_auto_sun = bpy.data.objects.new('AutoSun', light_auto_sun)
scene.collection.objects.link(ob_auto_sun)
ob_auto_sun.rotation_euler = (0.872665, 0.174533, 0.523599)
bpy.context.view_layer.update()
